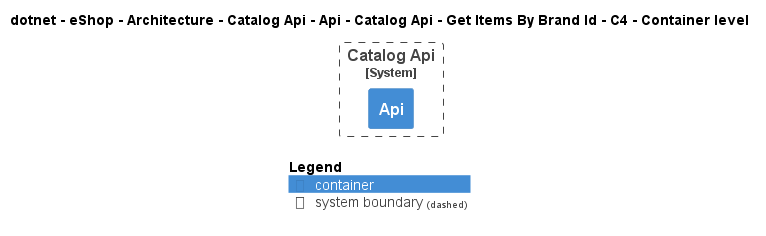

The diagram above was rendered by PlantUML. Its source (embedded in the PNG):
@startuml
!pragma layout smetana
!include ..\..\..\..\..\..\..\..\..\..\..\.c4s\C4_Container.puml

AddElementTag("c4interflow:lifecycle:new", $bgColor=green, $fontColor=#ffffff, $borderColor=green, $shadowing="False")
AddElementTag("c4interflow:lifecycle:changed", $bgColor=orange, $fontColor=#ffffff, $borderColor=orange, $shadowing="False")
AddElementTag("c4interflow:lifecycle:removed", $bgColor=red, $fontColor=#ffffff, $borderColor=red, $shadowing="False")

AddRelTag("c4interflow:lifecycle:new", $textColor=green, $lineColor=green)
AddRelTag("c4interflow:lifecycle:changed", $textColor=orange, $lineColor=orange)
AddRelTag("c4interflow:lifecycle:removed", $textColor=red, $lineColor=red)

SHOW_PERSON_PORTRAIT()
LAYOUT_TOP_DOWN()

skinparam linetype polyline

title dotnet - eShop - Architecture - Catalog Api - Api - Catalog Api - Get Items By Brand Id - C4 - Container level


System_Boundary(dotnet.eShop.Architecture.SoftwareSystems.CatalogApi, "Catalog Api") {
    Container(dotnet.eShop.Architecture.SoftwareSystems.CatalogApi.Containers.Api, "Api", "", "")
}



SHOW_LEGEND()
@enduml